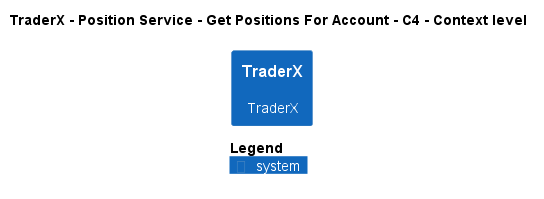

The diagram above was rendered by PlantUML. Its source (embedded in the PNG):
@startuml
!pragma layout smetana
!include ..\..\..\..\..\..\.c4s\C4_Context.puml

AddElementTag("state:new", $bgColor=green, $fontColor=#ffffff, $borderColor=green, $shadowing="False")
AddElementTag("state:changed", $bgColor=orange, $fontColor=#ffffff, $borderColor=orange, $shadowing="False")
AddElementTag("state:removed", $bgColor=red, $fontColor=#ffffff, $borderColor=red, $shadowing="False")

AddRelTag("state:new", $textColor=green, $lineColor=green)
AddRelTag("state:changed", $textColor=orange, $lineColor=orange)
AddRelTag("state:removed", $textColor=red, $lineColor=red)

SHOW_PERSON_PORTRAIT()
LAYOUT_TOP_DOWN()

skinparam linetype polyline

title TraderX - Position Service - Get Positions For Account - C4 - Context level

System(TraderX.SoftwareSystems.TraderX, "TraderX", "TraderX")



SHOW_LEGEND()
@enduml